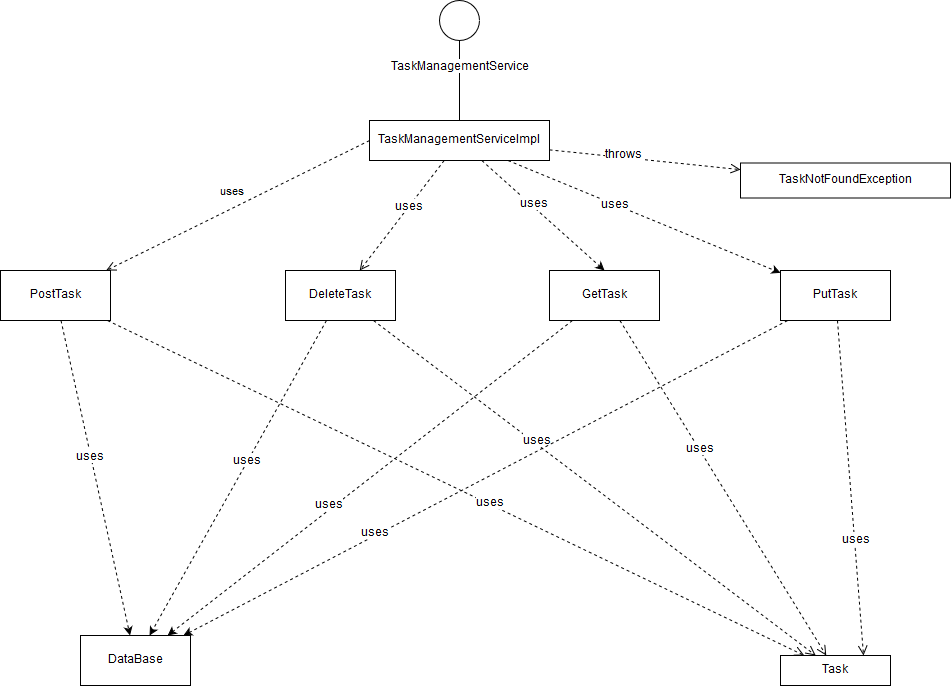

The diagram above was exported from draw.io. Its source (the exported page's mxGraphModel, read from the mxfile embedded in the PNG):
<mxGraphModel dx="1394" dy="793" grid="1" gridSize="10" guides="1" tooltips="1" connect="1" arrows="1" fold="1" page="1" pageScale="1" pageWidth="1100" pageHeight="850" math="0" shadow="0">
  <root>
    <mxCell id="0" />
    <mxCell id="1" parent="0" />
    <mxCell id="ZZ4Pt2cvj3BuOVgWFOrd-10" style="rounded=1;orthogonalLoop=1;jettySize=auto;html=1;dashed=1;endSize=8;endArrow=open;endFill=0;" parent="1" source="ZZ4Pt2cvj3BuOVgWFOrd-1" target="ZZ4Pt2cvj3BuOVgWFOrd-4" edge="1">
      <mxGeometry relative="1" as="geometry" />
    </mxCell>
    <mxCell id="ZZ4Pt2cvj3BuOVgWFOrd-23" value="&lt;div&gt;uses&lt;/div&gt;" style="text;html=1;resizable=0;points=[];align=center;verticalAlign=middle;labelBackgroundColor=#ffffff;" parent="ZZ4Pt2cvj3BuOVgWFOrd-10" vertex="1" connectable="0">
      <mxGeometry x="-0.1589" relative="1" as="geometry">
        <mxPoint as="offset" />
      </mxGeometry>
    </mxCell>
    <mxCell id="ZZ4Pt2cvj3BuOVgWFOrd-11" style="edgeStyle=none;rounded=0;orthogonalLoop=1;jettySize=auto;html=1;entryX=0.5;entryY=0;entryDx=0;entryDy=0;dashed=1;" parent="1" source="ZZ4Pt2cvj3BuOVgWFOrd-1" target="ZZ4Pt2cvj3BuOVgWFOrd-5" edge="1">
      <mxGeometry relative="1" as="geometry" />
    </mxCell>
    <mxCell id="ZZ4Pt2cvj3BuOVgWFOrd-24" value="uses" style="text;html=1;resizable=0;points=[];align=center;verticalAlign=middle;labelBackgroundColor=#ffffff;" parent="ZZ4Pt2cvj3BuOVgWFOrd-11" vertex="1" connectable="0">
      <mxGeometry x="-0.1812" y="3" relative="1" as="geometry">
        <mxPoint y="1" as="offset" />
      </mxGeometry>
    </mxCell>
    <mxCell id="ZZ4Pt2cvj3BuOVgWFOrd-12" style="edgeStyle=none;rounded=0;orthogonalLoop=1;jettySize=auto;html=1;dashed=1;" parent="1" source="ZZ4Pt2cvj3BuOVgWFOrd-1" target="ZZ4Pt2cvj3BuOVgWFOrd-6" edge="1">
      <mxGeometry relative="1" as="geometry" />
    </mxCell>
    <mxCell id="ZZ4Pt2cvj3BuOVgWFOrd-25" value="&lt;div&gt;uses&lt;/div&gt;" style="text;html=1;resizable=0;points=[];align=center;verticalAlign=middle;labelBackgroundColor=#ffffff;" parent="ZZ4Pt2cvj3BuOVgWFOrd-12" vertex="1" connectable="0">
      <mxGeometry x="-0.2121" relative="1" as="geometry">
        <mxPoint as="offset" />
      </mxGeometry>
    </mxCell>
    <mxCell id="ZZ4Pt2cvj3BuOVgWFOrd-27" style="edgeStyle=none;rounded=1;orthogonalLoop=1;jettySize=auto;html=1;dashed=1;endArrow=open;endFill=0;endSize=8;" parent="1" source="ZZ4Pt2cvj3BuOVgWFOrd-1" target="ZZ4Pt2cvj3BuOVgWFOrd-26" edge="1">
      <mxGeometry relative="1" as="geometry" />
    </mxCell>
    <mxCell id="ZZ4Pt2cvj3BuOVgWFOrd-28" value="throws" style="text;html=1;resizable=0;points=[];align=center;verticalAlign=middle;labelBackgroundColor=#ffffff;" parent="ZZ4Pt2cvj3BuOVgWFOrd-27" vertex="1" connectable="0">
      <mxGeometry x="-0.2247" y="2" relative="1" as="geometry">
        <mxPoint as="offset" />
      </mxGeometry>
    </mxCell>
    <mxCell id="ZZ4Pt2cvj3BuOVgWFOrd-1" value="&lt;div&gt;TaskManagementServiceImpl&lt;/div&gt;" style="html=1;" parent="1" vertex="1">
      <mxGeometry x="459" y="140" width="180" height="40" as="geometry" />
    </mxCell>
    <mxCell id="ZZ4Pt2cvj3BuOVgWFOrd-2" value="&lt;div&gt;Task&lt;/div&gt;" style="html=1;" parent="1" vertex="1">
      <mxGeometry x="870" y="675" width="110" height="30" as="geometry" />
    </mxCell>
    <mxCell id="ZZ4Pt2cvj3BuOVgWFOrd-13" style="edgeStyle=none;rounded=1;orthogonalLoop=1;jettySize=auto;html=1;dashed=1;endArrow=open;endFill=0;endSize=8;" parent="1" source="ZZ4Pt2cvj3BuOVgWFOrd-3" target="ZZ4Pt2cvj3BuOVgWFOrd-2" edge="1">
      <mxGeometry relative="1" as="geometry" />
    </mxCell>
    <mxCell id="ZZ4Pt2cvj3BuOVgWFOrd-19" value="uses" style="text;html=1;resizable=0;points=[];align=center;verticalAlign=middle;labelBackgroundColor=#ffffff;" parent="ZZ4Pt2cvj3BuOVgWFOrd-13" vertex="1" connectable="0">
      <mxGeometry x="0.0962" y="1" relative="1" as="geometry">
        <mxPoint as="offset" />
      </mxGeometry>
    </mxCell>
    <mxCell id="hGjxfAKkOfYQvM7lvqg0-3" style="rounded=0;orthogonalLoop=1;jettySize=auto;html=1;dashed=1;" parent="1" source="ZZ4Pt2cvj3BuOVgWFOrd-3" target="hGjxfAKkOfYQvM7lvqg0-1" edge="1">
      <mxGeometry relative="1" as="geometry" />
    </mxCell>
    <mxCell id="hGjxfAKkOfYQvM7lvqg0-10" value="uses" style="text;html=1;resizable=0;points=[];align=center;verticalAlign=middle;labelBackgroundColor=#ffffff;" parent="hGjxfAKkOfYQvM7lvqg0-3" vertex="1" connectable="0">
      <mxGeometry x="-0.1315" y="-1" relative="1" as="geometry">
        <mxPoint as="offset" />
      </mxGeometry>
    </mxCell>
    <mxCell id="ZZ4Pt2cvj3BuOVgWFOrd-3" value="&lt;div&gt;PostTask&lt;/div&gt;" style="html=1;" parent="1" vertex="1">
      <mxGeometry x="90" y="290" width="110" height="50" as="geometry" />
    </mxCell>
    <mxCell id="ZZ4Pt2cvj3BuOVgWFOrd-14" style="edgeStyle=none;rounded=1;orthogonalLoop=1;jettySize=auto;html=1;dashed=1;endArrow=open;endFill=0;endSize=8;" parent="1" source="ZZ4Pt2cvj3BuOVgWFOrd-4" target="ZZ4Pt2cvj3BuOVgWFOrd-2" edge="1">
      <mxGeometry relative="1" as="geometry" />
    </mxCell>
    <mxCell id="ZZ4Pt2cvj3BuOVgWFOrd-20" value="&lt;div&gt;uses&lt;/div&gt;" style="text;html=1;resizable=0;points=[];align=center;verticalAlign=middle;labelBackgroundColor=#ffffff;" parent="ZZ4Pt2cvj3BuOVgWFOrd-14" vertex="1" connectable="0">
      <mxGeometry x="-0.2669" y="2" relative="1" as="geometry">
        <mxPoint as="offset" />
      </mxGeometry>
    </mxCell>
    <mxCell id="hGjxfAKkOfYQvM7lvqg0-4" style="edgeStyle=none;rounded=0;orthogonalLoop=1;jettySize=auto;html=1;dashed=1;" parent="1" source="ZZ4Pt2cvj3BuOVgWFOrd-4" target="hGjxfAKkOfYQvM7lvqg0-1" edge="1">
      <mxGeometry relative="1" as="geometry" />
    </mxCell>
    <mxCell id="hGjxfAKkOfYQvM7lvqg0-9" value="uses" style="text;html=1;resizable=0;points=[];align=center;verticalAlign=middle;labelBackgroundColor=#ffffff;" parent="hGjxfAKkOfYQvM7lvqg0-4" vertex="1" connectable="0">
      <mxGeometry x="-0.1027" relative="1" as="geometry">
        <mxPoint y="-1" as="offset" />
      </mxGeometry>
    </mxCell>
    <mxCell id="ZZ4Pt2cvj3BuOVgWFOrd-4" value="DeleteTask" style="html=1;" parent="1" vertex="1">
      <mxGeometry x="375" y="290" width="110" height="50" as="geometry" />
    </mxCell>
    <mxCell id="ZZ4Pt2cvj3BuOVgWFOrd-15" style="edgeStyle=none;rounded=1;orthogonalLoop=1;jettySize=auto;html=1;dashed=1;endArrow=open;endFill=0;endSize=8;" parent="1" source="ZZ4Pt2cvj3BuOVgWFOrd-5" target="ZZ4Pt2cvj3BuOVgWFOrd-2" edge="1">
      <mxGeometry relative="1" as="geometry" />
    </mxCell>
    <mxCell id="ZZ4Pt2cvj3BuOVgWFOrd-21" value="uses" style="text;html=1;resizable=0;points=[];align=center;verticalAlign=middle;labelBackgroundColor=#ffffff;" parent="ZZ4Pt2cvj3BuOVgWFOrd-15" vertex="1" connectable="0">
      <mxGeometry x="-0.2283" y="1" relative="1" as="geometry">
        <mxPoint as="offset" />
      </mxGeometry>
    </mxCell>
    <mxCell id="hGjxfAKkOfYQvM7lvqg0-5" style="edgeStyle=none;rounded=0;orthogonalLoop=1;jettySize=auto;html=1;dashed=1;" parent="1" source="ZZ4Pt2cvj3BuOVgWFOrd-5" target="hGjxfAKkOfYQvM7lvqg0-1" edge="1">
      <mxGeometry relative="1" as="geometry" />
    </mxCell>
    <mxCell id="hGjxfAKkOfYQvM7lvqg0-8" value="uses" style="text;html=1;resizable=0;points=[];align=center;verticalAlign=middle;labelBackgroundColor=#ffffff;" parent="hGjxfAKkOfYQvM7lvqg0-5" vertex="1" connectable="0">
      <mxGeometry x="0.189" y="-4" relative="1" as="geometry">
        <mxPoint as="offset" />
      </mxGeometry>
    </mxCell>
    <mxCell id="ZZ4Pt2cvj3BuOVgWFOrd-5" value="GetTask" style="html=1;" parent="1" vertex="1">
      <mxGeometry x="639" y="290" width="110" height="50" as="geometry" />
    </mxCell>
    <mxCell id="ZZ4Pt2cvj3BuOVgWFOrd-16" style="edgeStyle=none;rounded=1;orthogonalLoop=1;jettySize=auto;html=1;entryX=0.75;entryY=0;entryDx=0;entryDy=0;dashed=1;endArrow=open;endFill=0;endSize=8;" parent="1" source="ZZ4Pt2cvj3BuOVgWFOrd-6" target="ZZ4Pt2cvj3BuOVgWFOrd-2" edge="1">
      <mxGeometry relative="1" as="geometry" />
    </mxCell>
    <mxCell id="ZZ4Pt2cvj3BuOVgWFOrd-22" value="uses" style="text;html=1;resizable=0;points=[];align=center;verticalAlign=middle;labelBackgroundColor=#ffffff;" parent="ZZ4Pt2cvj3BuOVgWFOrd-16" vertex="1" connectable="0">
      <mxGeometry x="0.3109" y="2" relative="1" as="geometry">
        <mxPoint as="offset" />
      </mxGeometry>
    </mxCell>
    <mxCell id="hGjxfAKkOfYQvM7lvqg0-6" style="edgeStyle=none;rounded=0;orthogonalLoop=1;jettySize=auto;html=1;dashed=1;" parent="1" source="ZZ4Pt2cvj3BuOVgWFOrd-6" target="hGjxfAKkOfYQvM7lvqg0-1" edge="1">
      <mxGeometry relative="1" as="geometry" />
    </mxCell>
    <mxCell id="hGjxfAKkOfYQvM7lvqg0-7" value="&lt;div&gt;uses&lt;/div&gt;" style="text;html=1;resizable=0;points=[];align=center;verticalAlign=middle;labelBackgroundColor=#ffffff;" parent="hGjxfAKkOfYQvM7lvqg0-6" vertex="1" connectable="0">
      <mxGeometry x="0.3634" y="-2" relative="1" as="geometry">
        <mxPoint as="offset" />
      </mxGeometry>
    </mxCell>
    <mxCell id="ZZ4Pt2cvj3BuOVgWFOrd-6" value="PutTask" style="html=1;" parent="1" vertex="1">
      <mxGeometry x="870" y="290" width="110" height="50" as="geometry" />
    </mxCell>
    <mxCell id="ZZ4Pt2cvj3BuOVgWFOrd-9" value="uses" style="html=1;verticalAlign=bottom;endArrow=open;dashed=1;endSize=8;exitX=0;exitY=0.5;exitDx=0;exitDy=0;" parent="1" source="ZZ4Pt2cvj3BuOVgWFOrd-1" target="ZZ4Pt2cvj3BuOVgWFOrd-3" edge="1">
      <mxGeometry x="0.0115" y="-7" relative="1" as="geometry">
        <mxPoint x="130" y="380" as="sourcePoint" />
        <mxPoint x="50" y="380" as="targetPoint" />
        <Array as="points" />
        <mxPoint as="offset" />
      </mxGeometry>
    </mxCell>
    <mxCell id="ZZ4Pt2cvj3BuOVgWFOrd-26" value="&lt;div&gt;TaskNotFoundException&lt;/div&gt;" style="html=1;" parent="1" vertex="1">
      <mxGeometry x="830" y="182.5" width="210" height="35" as="geometry" />
    </mxCell>
    <mxCell id="ZZ4Pt2cvj3BuOVgWFOrd-29" value="" style="ellipse;whiteSpace=wrap;html=1;aspect=fixed;" parent="1" vertex="1">
      <mxGeometry x="529" y="20" width="40" height="40" as="geometry" />
    </mxCell>
    <mxCell id="ZZ4Pt2cvj3BuOVgWFOrd-30" value="" style="endArrow=none;html=1;" parent="1" source="ZZ4Pt2cvj3BuOVgWFOrd-1" target="ZZ4Pt2cvj3BuOVgWFOrd-29" edge="1">
      <mxGeometry width="50" height="50" relative="1" as="geometry">
        <mxPoint x="90" y="720" as="sourcePoint" />
        <mxPoint x="140" y="670" as="targetPoint" />
        <Array as="points">
          <mxPoint x="549" y="110" />
        </Array>
      </mxGeometry>
    </mxCell>
    <mxCell id="ZZ4Pt2cvj3BuOVgWFOrd-32" value="&lt;div&gt;TaskManagementService&lt;/div&gt;" style="text;html=1;resizable=0;points=[];align=center;verticalAlign=middle;labelBackgroundColor=#ffffff;" parent="ZZ4Pt2cvj3BuOVgWFOrd-30" vertex="1" connectable="0">
      <mxGeometry x="0.3482" relative="1" as="geometry">
        <mxPoint as="offset" />
      </mxGeometry>
    </mxCell>
    <mxCell id="hGjxfAKkOfYQvM7lvqg0-1" value="&lt;div&gt;DataBase&lt;/div&gt;" style="html=1;" parent="1" vertex="1">
      <mxGeometry x="170" y="655" width="110" height="50" as="geometry" />
    </mxCell>
  </root>
</mxGraphModel>